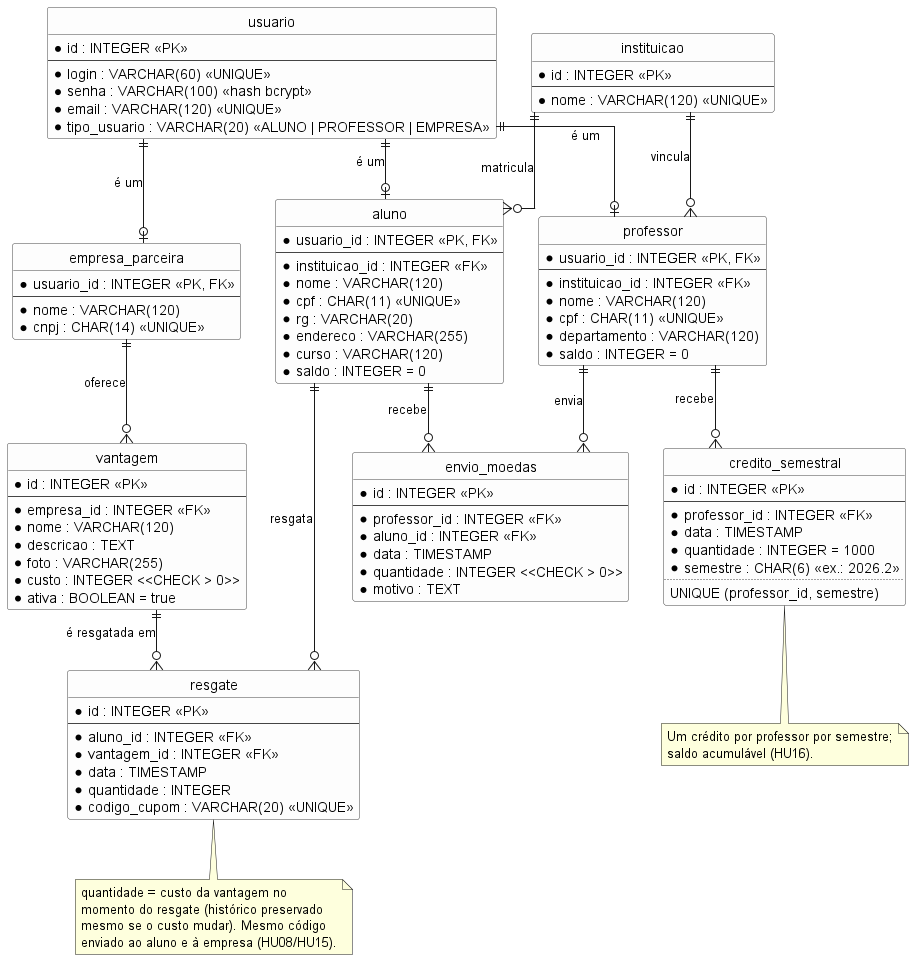

The diagram above was rendered by PlantUML. Its source (embedded in the PNG):
@startuml modelo_entidade_relacionamento
' =====================================================================
' Sistema de Moeda Estudantil
' Modelo Entidade-Relacionamento (lógico) - Lab03S02
' Fonte versionada em docs/diagramas/modelo-entidade-relacionamento.puml
' Derivado do diagrama de classes (docs/diagramas/diagrama-de-classes.puml)
'
' Decisões de mapeamento:
' - Credenciais (login/senha/email) ficam em "usuario"; aluno, professor e
'   empresa_parceira referenciam usuario em 1:1 (a PK também é FK). Assim o
'   login é único entre todos os tipos de usuário.
' - Cada especialização de Transacao vira uma tabela própria; o extrato é a
'   união das tabelas filtrada por aluno ou professor.
' =====================================================================

hide circle
skinparam linetype ortho
skinparam shadowing false
skinparam class {
  BackgroundColor #FDFDFD
  BorderColor #444444
}

' ========================== AUTENTICAÇÃO ============================
entity "usuario" as usuario {
  * id : INTEGER <<PK>>
  --
  * login : VARCHAR(60) <<UNIQUE>>
  * senha : VARCHAR(100) <<hash bcrypt>>
  * email : VARCHAR(120) <<UNIQUE>>
  * tipo_usuario : VARCHAR(20) <<ALUNO | PROFESSOR | EMPRESA>>
}

' ========================== INSTITUIÇÃO =============================
entity "instituicao" as instituicao {
  * id : INTEGER <<PK>>
  --
  * nome : VARCHAR(120) <<UNIQUE>>
}

' ============================ PERFIS ================================
entity "aluno" as aluno {
  * usuario_id : INTEGER <<PK, FK>>
  --
  * instituicao_id : INTEGER <<FK>>
  * nome : VARCHAR(120)
  * cpf : CHAR(11) <<UNIQUE>>
  * rg : VARCHAR(20)
  * endereco : VARCHAR(255)
  * curso : VARCHAR(120)
  * saldo : INTEGER = 0
}

entity "professor" as professor {
  * usuario_id : INTEGER <<PK, FK>>
  --
  * instituicao_id : INTEGER <<FK>>
  * nome : VARCHAR(120)
  * cpf : CHAR(11) <<UNIQUE>>
  * departamento : VARCHAR(120)
  * saldo : INTEGER = 0
}

entity "empresa_parceira" as empresa {
  * usuario_id : INTEGER <<PK, FK>>
  --
  * nome : VARCHAR(120)
  * cnpj : CHAR(14) <<UNIQUE>>
}

' =========================== VANTAGENS ==============================
entity "vantagem" as vantagem {
  * id : INTEGER <<PK>>
  --
  * empresa_id : INTEGER <<FK>>
  * nome : VARCHAR(120)
  * descricao : TEXT
  * foto : VARCHAR(255)
  * custo : INTEGER <<CHECK > 0>>
  * ativa : BOOLEAN = true
}

' ========================== TRANSAÇÕES ==============================
entity "envio_moedas" as envio {
  * id : INTEGER <<PK>>
  --
  * professor_id : INTEGER <<FK>>
  * aluno_id : INTEGER <<FK>>
  * data : TIMESTAMP
  * quantidade : INTEGER <<CHECK > 0>>
  * motivo : TEXT
}

entity "resgate" as resgate {
  * id : INTEGER <<PK>>
  --
  * aluno_id : INTEGER <<FK>>
  * vantagem_id : INTEGER <<FK>>
  * data : TIMESTAMP
  * quantidade : INTEGER
  * codigo_cupom : VARCHAR(20) <<UNIQUE>>
}

entity "credito_semestral" as credito {
  * id : INTEGER <<PK>>
  --
  * professor_id : INTEGER <<FK>>
  * data : TIMESTAMP
  * quantidade : INTEGER = 1000
  * semestre : CHAR(6) <<ex.: 2026.2>>
  ..
  UNIQUE (professor_id, semestre)
}

' ======================== RELACIONAMENTOS ===========================
usuario ||--o| aluno : "é um"
usuario ||--o| professor : "é um"
usuario ||--o| empresa : "é um"

instituicao ||--o{ aluno : "matricula"
instituicao ||--o{ professor : "vincula"

empresa ||--o{ vantagem : "oferece"

professor ||--o{ envio : "envia"
aluno ||--o{ envio : "recebe"

aluno ||--o{ resgate : "resgata"
vantagem ||--o{ resgate : "é resgatada em"

professor ||--o{ credito : "recebe"

note bottom of resgate
  quantidade = custo da vantagem no
  momento do resgate (histórico preservado
  mesmo se o custo mudar). Mesmo código
  enviado ao aluno e à empresa (HU08/HU15).
end note

note bottom of credito
  Um crédito por professor por semestre;
  saldo acumulável (HU16).
end note

@enduml